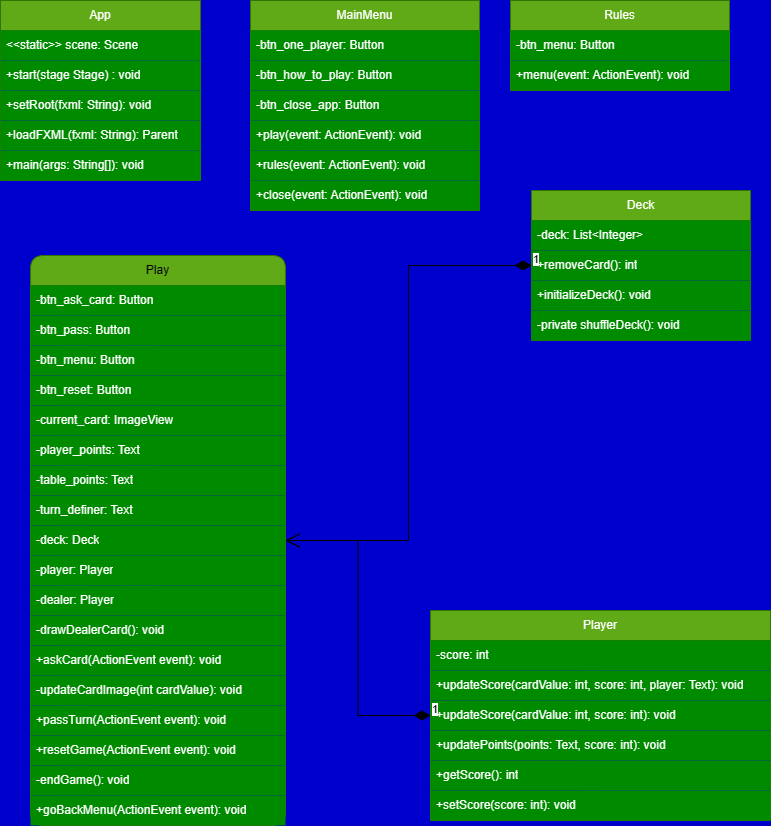

The diagram above was exported from draw.io. Its source (the exported page's mxGraphModel, read from the mxfile embedded in the PNG):
<mxGraphModel dx="1379" dy="756" grid="1" gridSize="10" guides="1" tooltips="1" connect="1" arrows="1" fold="1" page="1" pageScale="1" pageWidth="827" pageHeight="1169" background="#0000CC" math="0" shadow="0">
  <root>
    <mxCell id="0" />
    <mxCell id="1" parent="0" />
    <mxCell id="0hYmaqPbn5qxngFjgTXo-3" value="App" style="swimlane;fontStyle=0;childLayout=stackLayout;horizontal=1;startSize=30;horizontalStack=0;resizeParent=1;resizeParentMax=0;resizeLast=0;collapsible=1;marginBottom=0;whiteSpace=wrap;html=1;fillColor=#60a917;strokeColor=#2D7600;fontColor=#ffffff;" parent="1" vertex="1">
      <mxGeometry x="40" y="40" width="200" height="180" as="geometry">
        <mxRectangle x="230" y="260" width="60" height="30" as="alternateBounds" />
      </mxGeometry>
    </mxCell>
    <mxCell id="0hYmaqPbn5qxngFjgTXo-4" value="&amp;lt;&amp;lt;static&amp;gt;&amp;gt; scene: Scene" style="text;strokeColor=none;fillColor=#008a00;align=left;verticalAlign=middle;spacingLeft=4;spacingRight=4;overflow=hidden;points=[[0,0.5],[1,0.5]];portConstraint=eastwest;rotatable=0;whiteSpace=wrap;html=1;fontStyle=0;fontColor=#ffffff;" parent="0hYmaqPbn5qxngFjgTXo-3" vertex="1">
      <mxGeometry y="30" width="200" height="30" as="geometry" />
    </mxCell>
    <mxCell id="0hYmaqPbn5qxngFjgTXo-40" value="+start(stage Stage) : void" style="text;strokeColor=none;fillColor=#008a00;align=left;verticalAlign=middle;spacingLeft=4;spacingRight=4;overflow=hidden;points=[[0,0.5],[1,0.5]];portConstraint=eastwest;rotatable=0;whiteSpace=wrap;html=1;fontStyle=0;fontColor=#ffffff;" parent="0hYmaqPbn5qxngFjgTXo-3" vertex="1">
      <mxGeometry y="60" width="200" height="30" as="geometry" />
    </mxCell>
    <mxCell id="0hYmaqPbn5qxngFjgTXo-5" value="+setRoot(fxml: String): void" style="text;strokeColor=none;fillColor=#008a00;align=left;verticalAlign=middle;spacingLeft=4;spacingRight=4;overflow=hidden;points=[[0,0.5],[1,0.5]];portConstraint=eastwest;rotatable=0;whiteSpace=wrap;html=1;fontStyle=0;fontColor=#ffffff;" parent="0hYmaqPbn5qxngFjgTXo-3" vertex="1">
      <mxGeometry y="90" width="200" height="30" as="geometry" />
    </mxCell>
    <mxCell id="0hYmaqPbn5qxngFjgTXo-6" value="+loadFXML(fxml: String): Parent" style="text;strokeColor=none;fillColor=#008a00;align=left;verticalAlign=middle;spacingLeft=4;spacingRight=4;overflow=hidden;points=[[0,0.5],[1,0.5]];portConstraint=eastwest;rotatable=0;whiteSpace=wrap;html=1;fontStyle=0;fontColor=#ffffff;" parent="0hYmaqPbn5qxngFjgTXo-3" vertex="1">
      <mxGeometry y="120" width="200" height="30" as="geometry" />
    </mxCell>
    <mxCell id="0hYmaqPbn5qxngFjgTXo-24" value="+main(args: String[]): void" style="text;strokeColor=none;fillColor=#008a00;align=left;verticalAlign=middle;spacingLeft=4;spacingRight=4;overflow=hidden;points=[[0,0.5],[1,0.5]];portConstraint=eastwest;rotatable=0;whiteSpace=wrap;html=1;fontStyle=0;fontColor=#ffffff;" parent="0hYmaqPbn5qxngFjgTXo-3" vertex="1">
      <mxGeometry y="150" width="200" height="30" as="geometry" />
    </mxCell>
    <mxCell id="0hYmaqPbn5qxngFjgTXo-32" value="MainMenu" style="swimlane;fontStyle=0;childLayout=stackLayout;horizontal=1;startSize=30;horizontalStack=0;resizeParent=1;resizeParentMax=0;resizeLast=0;collapsible=1;marginBottom=0;whiteSpace=wrap;html=1;fillColor=#60a917;strokeColor=#2D7600;fontColor=#ffffff;" parent="1" vertex="1">
      <mxGeometry x="290" y="40" width="229" height="210" as="geometry">
        <mxRectangle x="230" y="260" width="60" height="30" as="alternateBounds" />
      </mxGeometry>
    </mxCell>
    <mxCell id="0hYmaqPbn5qxngFjgTXo-33" value="-btn_one_player: Button" style="text;strokeColor=none;fillColor=#008a00;align=left;verticalAlign=middle;spacingLeft=4;spacingRight=4;overflow=hidden;points=[[0,0.5],[1,0.5]];portConstraint=eastwest;rotatable=0;whiteSpace=wrap;html=1;fontStyle=0;fontColor=#ffffff;" parent="0hYmaqPbn5qxngFjgTXo-32" vertex="1">
      <mxGeometry y="30" width="229" height="30" as="geometry" />
    </mxCell>
    <mxCell id="0hYmaqPbn5qxngFjgTXo-37" value="-btn_how_to_play&lt;span style=&quot;background-color: initial;&quot;&gt;: Button&lt;/span&gt;" style="text;strokeColor=none;fillColor=#008a00;align=left;verticalAlign=middle;spacingLeft=4;spacingRight=4;overflow=hidden;points=[[0,0.5],[1,0.5]];portConstraint=eastwest;rotatable=0;whiteSpace=wrap;html=1;fontStyle=0;fontColor=#ffffff;" parent="0hYmaqPbn5qxngFjgTXo-32" vertex="1">
      <mxGeometry y="60" width="229" height="30" as="geometry" />
    </mxCell>
    <mxCell id="0hYmaqPbn5qxngFjgTXo-38" value="-btn_close_app&lt;span style=&quot;background-color: initial;&quot;&gt;: Button&lt;/span&gt;" style="text;strokeColor=none;fillColor=#008a00;align=left;verticalAlign=middle;spacingLeft=4;spacingRight=4;overflow=hidden;points=[[0,0.5],[1,0.5]];portConstraint=eastwest;rotatable=0;whiteSpace=wrap;html=1;fontStyle=0;fontColor=#ffffff;" parent="0hYmaqPbn5qxngFjgTXo-32" vertex="1">
      <mxGeometry y="90" width="229" height="30" as="geometry" />
    </mxCell>
    <mxCell id="0hYmaqPbn5qxngFjgTXo-34" value="+play(event: ActionEvent): void" style="text;strokeColor=none;fillColor=#008a00;align=left;verticalAlign=middle;spacingLeft=4;spacingRight=4;overflow=hidden;points=[[0,0.5],[1,0.5]];portConstraint=eastwest;rotatable=0;whiteSpace=wrap;html=1;fontStyle=0;fontColor=#ffffff;" parent="0hYmaqPbn5qxngFjgTXo-32" vertex="1">
      <mxGeometry y="120" width="229" height="30" as="geometry" />
    </mxCell>
    <mxCell id="0hYmaqPbn5qxngFjgTXo-35" value="+rules(event: ActionEvent): void" style="text;strokeColor=none;fillColor=#008a00;align=left;verticalAlign=middle;spacingLeft=4;spacingRight=4;overflow=hidden;points=[[0,0.5],[1,0.5]];portConstraint=eastwest;rotatable=0;whiteSpace=wrap;html=1;fontStyle=0;fontColor=#ffffff;" parent="0hYmaqPbn5qxngFjgTXo-32" vertex="1">
      <mxGeometry y="150" width="229" height="30" as="geometry" />
    </mxCell>
    <mxCell id="0hYmaqPbn5qxngFjgTXo-36" value="+close(event: ActionEvent): void" style="text;strokeColor=none;fillColor=#008a00;align=left;verticalAlign=middle;spacingLeft=4;spacingRight=4;overflow=hidden;points=[[0,0.5],[1,0.5]];portConstraint=eastwest;rotatable=0;whiteSpace=wrap;html=1;fontStyle=0;fontColor=#ffffff;" parent="0hYmaqPbn5qxngFjgTXo-32" vertex="1">
      <mxGeometry y="180" width="229" height="30" as="geometry" />
    </mxCell>
    <mxCell id="0hYmaqPbn5qxngFjgTXo-41" value="Rules" style="swimlane;fontStyle=0;childLayout=stackLayout;horizontal=1;startSize=30;horizontalStack=0;resizeParent=1;resizeParentMax=0;resizeLast=0;collapsible=1;marginBottom=0;whiteSpace=wrap;html=1;fillColor=#60a917;strokeColor=#2D7600;fontColor=#ffffff;" parent="1" vertex="1">
      <mxGeometry x="550" y="40" width="219" height="90" as="geometry">
        <mxRectangle x="230" y="260" width="60" height="30" as="alternateBounds" />
      </mxGeometry>
    </mxCell>
    <mxCell id="0hYmaqPbn5qxngFjgTXo-42" value="-btn_menu: Button" style="text;strokeColor=none;fillColor=#008a00;align=left;verticalAlign=middle;spacingLeft=4;spacingRight=4;overflow=hidden;points=[[0,0.5],[1,0.5]];portConstraint=eastwest;rotatable=0;whiteSpace=wrap;html=1;fontStyle=0;fontColor=#ffffff;" parent="0hYmaqPbn5qxngFjgTXo-41" vertex="1">
      <mxGeometry y="30" width="219" height="30" as="geometry" />
    </mxCell>
    <mxCell id="0hYmaqPbn5qxngFjgTXo-46" value="+menu(event: ActionEvent): void" style="text;strokeColor=none;fillColor=#008a00;align=left;verticalAlign=middle;spacingLeft=4;spacingRight=4;overflow=hidden;points=[[0,0.5],[1,0.5]];portConstraint=eastwest;rotatable=0;whiteSpace=wrap;html=1;fontStyle=0;fontColor=#ffffff;" parent="0hYmaqPbn5qxngFjgTXo-41" vertex="1">
      <mxGeometry y="60" width="219" height="30" as="geometry" />
    </mxCell>
    <mxCell id="0hYmaqPbn5qxngFjgTXo-49" value="Play" style="swimlane;fontStyle=0;childLayout=stackLayout;horizontal=1;startSize=30;horizontalStack=0;resizeParent=1;resizeParentMax=0;resizeLast=0;collapsible=1;marginBottom=0;whiteSpace=wrap;html=1;fillColor=#60a917;strokeColor=#2D7600;fontColor=default;rounded=1;" parent="1" vertex="1">
      <mxGeometry x="70" y="295" width="255" height="570" as="geometry">
        <mxRectangle x="230" y="260" width="60" height="30" as="alternateBounds" />
      </mxGeometry>
    </mxCell>
    <mxCell id="0hYmaqPbn5qxngFjgTXo-50" value="-btn_ask_card: Button" style="text;strokeColor=none;fillColor=#008a00;align=left;verticalAlign=middle;spacingLeft=4;spacingRight=4;overflow=hidden;points=[[0,0.5],[1,0.5]];portConstraint=eastwest;rotatable=0;whiteSpace=wrap;html=1;fontStyle=0;fontColor=#ffffff;" parent="0hYmaqPbn5qxngFjgTXo-49" vertex="1">
      <mxGeometry y="30" width="255" height="30" as="geometry" />
    </mxCell>
    <mxCell id="0hYmaqPbn5qxngFjgTXo-79" value="-btn_pass: Button" style="text;strokeColor=none;fillColor=#008a00;align=left;verticalAlign=middle;spacingLeft=4;spacingRight=4;overflow=hidden;points=[[0,0.5],[1,0.5]];portConstraint=eastwest;rotatable=0;whiteSpace=wrap;html=1;fontStyle=0;fontColor=#ffffff;" parent="0hYmaqPbn5qxngFjgTXo-49" vertex="1">
      <mxGeometry y="60" width="255" height="30" as="geometry" />
    </mxCell>
    <mxCell id="0hYmaqPbn5qxngFjgTXo-80" value="-btn_menu: Button" style="text;strokeColor=none;fillColor=#008a00;align=left;verticalAlign=middle;spacingLeft=4;spacingRight=4;overflow=hidden;points=[[0,0.5],[1,0.5]];portConstraint=eastwest;rotatable=0;whiteSpace=wrap;html=1;fontStyle=0;fontColor=#ffffff;" parent="0hYmaqPbn5qxngFjgTXo-49" vertex="1">
      <mxGeometry y="90" width="255" height="30" as="geometry" />
    </mxCell>
    <mxCell id="0hYmaqPbn5qxngFjgTXo-81" value="-btn_reset: Button" style="text;strokeColor=none;fillColor=#008a00;align=left;verticalAlign=middle;spacingLeft=4;spacingRight=4;overflow=hidden;points=[[0,0.5],[1,0.5]];portConstraint=eastwest;rotatable=0;whiteSpace=wrap;html=1;fontStyle=0;fontColor=#ffffff;" parent="0hYmaqPbn5qxngFjgTXo-49" vertex="1">
      <mxGeometry y="120" width="255" height="30" as="geometry" />
    </mxCell>
    <mxCell id="0hYmaqPbn5qxngFjgTXo-82" value="-current_card: ImageView" style="text;strokeColor=none;fillColor=#008a00;align=left;verticalAlign=middle;spacingLeft=4;spacingRight=4;overflow=hidden;points=[[0,0.5],[1,0.5]];portConstraint=eastwest;rotatable=0;whiteSpace=wrap;html=1;fontStyle=0;fontColor=#ffffff;" parent="0hYmaqPbn5qxngFjgTXo-49" vertex="1">
      <mxGeometry y="150" width="255" height="30" as="geometry" />
    </mxCell>
    <mxCell id="0hYmaqPbn5qxngFjgTXo-83" value="-player_points: Text" style="text;strokeColor=none;fillColor=#008a00;align=left;verticalAlign=middle;spacingLeft=4;spacingRight=4;overflow=hidden;points=[[0,0.5],[1,0.5]];portConstraint=eastwest;rotatable=0;whiteSpace=wrap;html=1;fontStyle=0;fontColor=#ffffff;" parent="0hYmaqPbn5qxngFjgTXo-49" vertex="1">
      <mxGeometry y="180" width="255" height="30" as="geometry" />
    </mxCell>
    <mxCell id="0hYmaqPbn5qxngFjgTXo-85" value="-table_points: Text" style="text;strokeColor=none;fillColor=#008a00;align=left;verticalAlign=middle;spacingLeft=4;spacingRight=4;overflow=hidden;points=[[0,0.5],[1,0.5]];portConstraint=eastwest;rotatable=0;whiteSpace=wrap;html=1;fontStyle=0;fontColor=#ffffff;" parent="0hYmaqPbn5qxngFjgTXo-49" vertex="1">
      <mxGeometry y="210" width="255" height="30" as="geometry" />
    </mxCell>
    <mxCell id="0hYmaqPbn5qxngFjgTXo-86" value="-turn_definer: Text" style="text;strokeColor=none;fillColor=#008a00;align=left;verticalAlign=middle;spacingLeft=4;spacingRight=4;overflow=hidden;points=[[0,0.5],[1,0.5]];portConstraint=eastwest;rotatable=0;whiteSpace=wrap;html=1;fontStyle=0;fontColor=#ffffff;" parent="0hYmaqPbn5qxngFjgTXo-49" vertex="1">
      <mxGeometry y="240" width="255" height="30" as="geometry" />
    </mxCell>
    <mxCell id="0hYmaqPbn5qxngFjgTXo-87" value="-deck: Deck" style="text;strokeColor=none;fillColor=#008a00;align=left;verticalAlign=middle;spacingLeft=4;spacingRight=4;overflow=hidden;points=[[0,0.5],[1,0.5]];portConstraint=eastwest;rotatable=0;whiteSpace=wrap;html=1;fontStyle=0;fontColor=#ffffff;" parent="0hYmaqPbn5qxngFjgTXo-49" vertex="1">
      <mxGeometry y="270" width="255" height="30" as="geometry" />
    </mxCell>
    <mxCell id="0hYmaqPbn5qxngFjgTXo-84" value="-player: Player" style="text;strokeColor=none;fillColor=#008a00;align=left;verticalAlign=middle;spacingLeft=4;spacingRight=4;overflow=hidden;points=[[0,0.5],[1,0.5]];portConstraint=eastwest;rotatable=0;whiteSpace=wrap;html=1;fontStyle=0;fontColor=#ffffff;" parent="0hYmaqPbn5qxngFjgTXo-49" vertex="1">
      <mxGeometry y="300" width="255" height="30" as="geometry" />
    </mxCell>
    <mxCell id="0hYmaqPbn5qxngFjgTXo-88" value="-dealer: Player" style="text;strokeColor=none;fillColor=#008a00;align=left;verticalAlign=middle;spacingLeft=4;spacingRight=4;overflow=hidden;points=[[0,0.5],[1,0.5]];portConstraint=eastwest;rotatable=0;whiteSpace=wrap;html=1;fontStyle=0;fontColor=#ffffff;" parent="0hYmaqPbn5qxngFjgTXo-49" vertex="1">
      <mxGeometry y="330" width="255" height="30" as="geometry" />
    </mxCell>
    <mxCell id="0hYmaqPbn5qxngFjgTXo-89" value="-drawDealerCard(): void" style="text;strokeColor=none;fillColor=#008a00;align=left;verticalAlign=middle;spacingLeft=4;spacingRight=4;overflow=hidden;points=[[0,0.5],[1,0.5]];portConstraint=eastwest;rotatable=0;whiteSpace=wrap;html=1;fontStyle=0;fontColor=#ffffff;" parent="0hYmaqPbn5qxngFjgTXo-49" vertex="1">
      <mxGeometry y="360" width="255" height="30" as="geometry" />
    </mxCell>
    <mxCell id="0hYmaqPbn5qxngFjgTXo-54" value="+askCard(ActionEvent event): void" style="text;strokeColor=none;fillColor=#008a00;align=left;verticalAlign=middle;spacingLeft=4;spacingRight=4;overflow=hidden;points=[[0,0.5],[1,0.5]];portConstraint=eastwest;rotatable=0;whiteSpace=wrap;html=1;fontStyle=0;fontColor=#ffffff;" parent="0hYmaqPbn5qxngFjgTXo-49" vertex="1">
      <mxGeometry y="390" width="255" height="30" as="geometry" />
    </mxCell>
    <mxCell id="0hYmaqPbn5qxngFjgTXo-90" value="-updateCardImage(int cardValue): void" style="text;strokeColor=none;fillColor=#008a00;align=left;verticalAlign=middle;spacingLeft=4;spacingRight=4;overflow=hidden;points=[[0,0.5],[1,0.5]];portConstraint=eastwest;rotatable=0;whiteSpace=wrap;html=1;fontStyle=0;fontColor=#ffffff;" parent="0hYmaqPbn5qxngFjgTXo-49" vertex="1">
      <mxGeometry y="420" width="255" height="30" as="geometry" />
    </mxCell>
    <mxCell id="0hYmaqPbn5qxngFjgTXo-91" value="+passTurn(ActionEvent event): void" style="text;strokeColor=none;fillColor=#008a00;align=left;verticalAlign=middle;spacingLeft=4;spacingRight=4;overflow=hidden;points=[[0,0.5],[1,0.5]];portConstraint=eastwest;rotatable=0;whiteSpace=wrap;html=1;fontStyle=0;fontColor=#ffffff;" parent="0hYmaqPbn5qxngFjgTXo-49" vertex="1">
      <mxGeometry y="450" width="255" height="30" as="geometry" />
    </mxCell>
    <mxCell id="0hYmaqPbn5qxngFjgTXo-92" value="+resetGame(ActionEvent event): void" style="text;strokeColor=none;fillColor=#008a00;align=left;verticalAlign=middle;spacingLeft=4;spacingRight=4;overflow=hidden;points=[[0,0.5],[1,0.5]];portConstraint=eastwest;rotatable=0;whiteSpace=wrap;html=1;fontStyle=0;fontColor=#ffffff;" parent="0hYmaqPbn5qxngFjgTXo-49" vertex="1">
      <mxGeometry y="480" width="255" height="30" as="geometry" />
    </mxCell>
    <mxCell id="0hYmaqPbn5qxngFjgTXo-93" value="-endGame(): void" style="text;strokeColor=none;fillColor=#008a00;align=left;verticalAlign=middle;spacingLeft=4;spacingRight=4;overflow=hidden;points=[[0,0.5],[1,0.5]];portConstraint=eastwest;rotatable=0;whiteSpace=wrap;html=1;fontStyle=0;fontColor=#ffffff;" parent="0hYmaqPbn5qxngFjgTXo-49" vertex="1">
      <mxGeometry y="510" width="255" height="30" as="geometry" />
    </mxCell>
    <mxCell id="0hYmaqPbn5qxngFjgTXo-94" value="+goBackMenu(ActionEvent event): void" style="text;strokeColor=none;fillColor=#008a00;align=left;verticalAlign=middle;spacingLeft=4;spacingRight=4;overflow=hidden;points=[[0,0.5],[1,0.5]];portConstraint=eastwest;rotatable=0;whiteSpace=wrap;html=1;fontStyle=0;fontColor=#ffffff;" parent="0hYmaqPbn5qxngFjgTXo-49" vertex="1">
      <mxGeometry y="540" width="255" height="30" as="geometry" />
    </mxCell>
    <mxCell id="0hYmaqPbn5qxngFjgTXo-57" value="Deck" style="swimlane;fontStyle=0;childLayout=stackLayout;horizontal=1;startSize=30;horizontalStack=0;resizeParent=1;resizeParentMax=0;resizeLast=0;collapsible=1;marginBottom=0;whiteSpace=wrap;html=1;fillColor=#60a917;strokeColor=#2D7600;fontColor=#ffffff;" parent="1" vertex="1">
      <mxGeometry x="571" y="230" width="219" height="150" as="geometry">
        <mxRectangle x="230" y="260" width="60" height="30" as="alternateBounds" />
      </mxGeometry>
    </mxCell>
    <mxCell id="0hYmaqPbn5qxngFjgTXo-58" value="-deck: List&amp;lt;Integer&amp;gt;" style="text;strokeColor=none;fillColor=#008a00;align=left;verticalAlign=middle;spacingLeft=4;spacingRight=4;overflow=hidden;points=[[0,0.5],[1,0.5]];portConstraint=eastwest;rotatable=0;whiteSpace=wrap;html=1;fontStyle=0;fontColor=#ffffff;" parent="0hYmaqPbn5qxngFjgTXo-57" vertex="1">
      <mxGeometry y="30" width="219" height="30" as="geometry" />
    </mxCell>
    <mxCell id="0hYmaqPbn5qxngFjgTXo-62" value="+removeCard(): int" style="text;strokeColor=none;fillColor=#008a00;align=left;verticalAlign=middle;spacingLeft=4;spacingRight=4;overflow=hidden;points=[[0,0.5],[1,0.5]];portConstraint=eastwest;rotatable=0;whiteSpace=wrap;html=1;fontStyle=0;fontColor=#ffffff;" parent="0hYmaqPbn5qxngFjgTXo-57" vertex="1">
      <mxGeometry y="60" width="219" height="30" as="geometry" />
    </mxCell>
    <mxCell id="0hYmaqPbn5qxngFjgTXo-63" value="+initializeDeck(): void" style="text;strokeColor=none;fillColor=#008a00;align=left;verticalAlign=middle;spacingLeft=4;spacingRight=4;overflow=hidden;points=[[0,0.5],[1,0.5]];portConstraint=eastwest;rotatable=0;whiteSpace=wrap;html=1;fontStyle=0;fontColor=#ffffff;" parent="0hYmaqPbn5qxngFjgTXo-57" vertex="1">
      <mxGeometry y="90" width="219" height="30" as="geometry" />
    </mxCell>
    <mxCell id="0hYmaqPbn5qxngFjgTXo-64" value="-private shuffleDeck(): void" style="text;strokeColor=none;fillColor=#008a00;align=left;verticalAlign=middle;spacingLeft=4;spacingRight=4;overflow=hidden;points=[[0,0.5],[1,0.5]];portConstraint=eastwest;rotatable=0;whiteSpace=wrap;html=1;fontStyle=0;fontColor=#ffffff;" parent="0hYmaqPbn5qxngFjgTXo-57" vertex="1">
      <mxGeometry y="120" width="219" height="30" as="geometry" />
    </mxCell>
    <mxCell id="0hYmaqPbn5qxngFjgTXo-65" value="Player" style="swimlane;fontStyle=0;childLayout=stackLayout;horizontal=1;startSize=30;horizontalStack=0;resizeParent=1;resizeParentMax=0;resizeLast=0;collapsible=1;marginBottom=0;whiteSpace=wrap;html=1;fillColor=#60a917;strokeColor=#2D7600;fontColor=#ffffff;" parent="1" vertex="1">
      <mxGeometry x="470" y="650" width="340" height="210" as="geometry">
        <mxRectangle x="230" y="260" width="60" height="30" as="alternateBounds" />
      </mxGeometry>
    </mxCell>
    <mxCell id="0hYmaqPbn5qxngFjgTXo-66" value="-score: int" style="text;strokeColor=none;fillColor=#008a00;align=left;verticalAlign=middle;spacingLeft=4;spacingRight=4;overflow=hidden;points=[[0,0.5],[1,0.5]];portConstraint=eastwest;rotatable=0;whiteSpace=wrap;html=1;fontStyle=0;fontColor=#ffffff;" parent="0hYmaqPbn5qxngFjgTXo-65" vertex="1">
      <mxGeometry y="30" width="340" height="30" as="geometry" />
    </mxCell>
    <mxCell id="0hYmaqPbn5qxngFjgTXo-70" value="+updateScore(cardValue: int, score: int, player: Text): void" style="text;strokeColor=none;fillColor=#008a00;align=left;verticalAlign=middle;spacingLeft=4;spacingRight=4;overflow=hidden;points=[[0,0.5],[1,0.5]];portConstraint=eastwest;rotatable=0;whiteSpace=wrap;html=1;fontStyle=0;fontColor=#ffffff;" parent="0hYmaqPbn5qxngFjgTXo-65" vertex="1">
      <mxGeometry y="60" width="340" height="30" as="geometry" />
    </mxCell>
    <mxCell id="0hYmaqPbn5qxngFjgTXo-95" value="+updateScore(cardValue: int, score: int): void" style="text;strokeColor=none;fillColor=#008a00;align=left;verticalAlign=middle;spacingLeft=4;spacingRight=4;overflow=hidden;points=[[0,0.5],[1,0.5]];portConstraint=eastwest;rotatable=0;whiteSpace=wrap;html=1;fontStyle=0;fontColor=#ffffff;" parent="0hYmaqPbn5qxngFjgTXo-65" vertex="1">
      <mxGeometry y="90" width="340" height="30" as="geometry" />
    </mxCell>
    <mxCell id="0hYmaqPbn5qxngFjgTXo-96" value="+updatePoints(points: Text, score: int): void" style="text;strokeColor=none;fillColor=#008a00;align=left;verticalAlign=middle;spacingLeft=4;spacingRight=4;overflow=hidden;points=[[0,0.5],[1,0.5]];portConstraint=eastwest;rotatable=0;whiteSpace=wrap;html=1;fontStyle=0;fontColor=#ffffff;" parent="0hYmaqPbn5qxngFjgTXo-65" vertex="1">
      <mxGeometry y="120" width="340" height="30" as="geometry" />
    </mxCell>
    <mxCell id="0hYmaqPbn5qxngFjgTXo-98" value="+getScore(): int" style="text;strokeColor=none;fillColor=#008a00;align=left;verticalAlign=middle;spacingLeft=4;spacingRight=4;overflow=hidden;points=[[0,0.5],[1,0.5]];portConstraint=eastwest;rotatable=0;whiteSpace=wrap;html=1;fontStyle=0;fontColor=#ffffff;" parent="0hYmaqPbn5qxngFjgTXo-65" vertex="1">
      <mxGeometry y="150" width="340" height="30" as="geometry" />
    </mxCell>
    <mxCell id="0hYmaqPbn5qxngFjgTXo-97" value="+setScore(score: int): void" style="text;strokeColor=none;fillColor=#008a00;align=left;verticalAlign=middle;spacingLeft=4;spacingRight=4;overflow=hidden;points=[[0,0.5],[1,0.5]];portConstraint=eastwest;rotatable=0;whiteSpace=wrap;html=1;fontStyle=0;fontColor=#ffffff;" parent="0hYmaqPbn5qxngFjgTXo-65" vertex="1">
      <mxGeometry y="180" width="340" height="30" as="geometry" />
    </mxCell>
    <mxCell id="0hYmaqPbn5qxngFjgTXo-78" value="1" style="endArrow=open;html=1;endSize=12;startArrow=diamondThin;startSize=14;startFill=1;edgeStyle=orthogonalEdgeStyle;align=left;verticalAlign=bottom;rounded=0;" parent="1" source="0hYmaqPbn5qxngFjgTXo-57" target="0hYmaqPbn5qxngFjgTXo-49" edge="1">
      <mxGeometry x="-1" y="3" relative="1" as="geometry">
        <mxPoint x="630" y="620" as="sourcePoint" />
        <mxPoint x="790" y="620" as="targetPoint" />
      </mxGeometry>
    </mxCell>
    <mxCell id="0hYmaqPbn5qxngFjgTXo-121" value="1" style="endArrow=open;html=1;endSize=12;startArrow=diamondThin;startSize=14;startFill=1;edgeStyle=orthogonalEdgeStyle;align=left;verticalAlign=bottom;rounded=0;" parent="1" source="0hYmaqPbn5qxngFjgTXo-65" target="0hYmaqPbn5qxngFjgTXo-49" edge="1">
      <mxGeometry x="-1" y="3" relative="1" as="geometry">
        <mxPoint x="690" y="540" as="sourcePoint" />
        <mxPoint x="850" y="540" as="targetPoint" />
      </mxGeometry>
    </mxCell>
  </root>
</mxGraphModel>